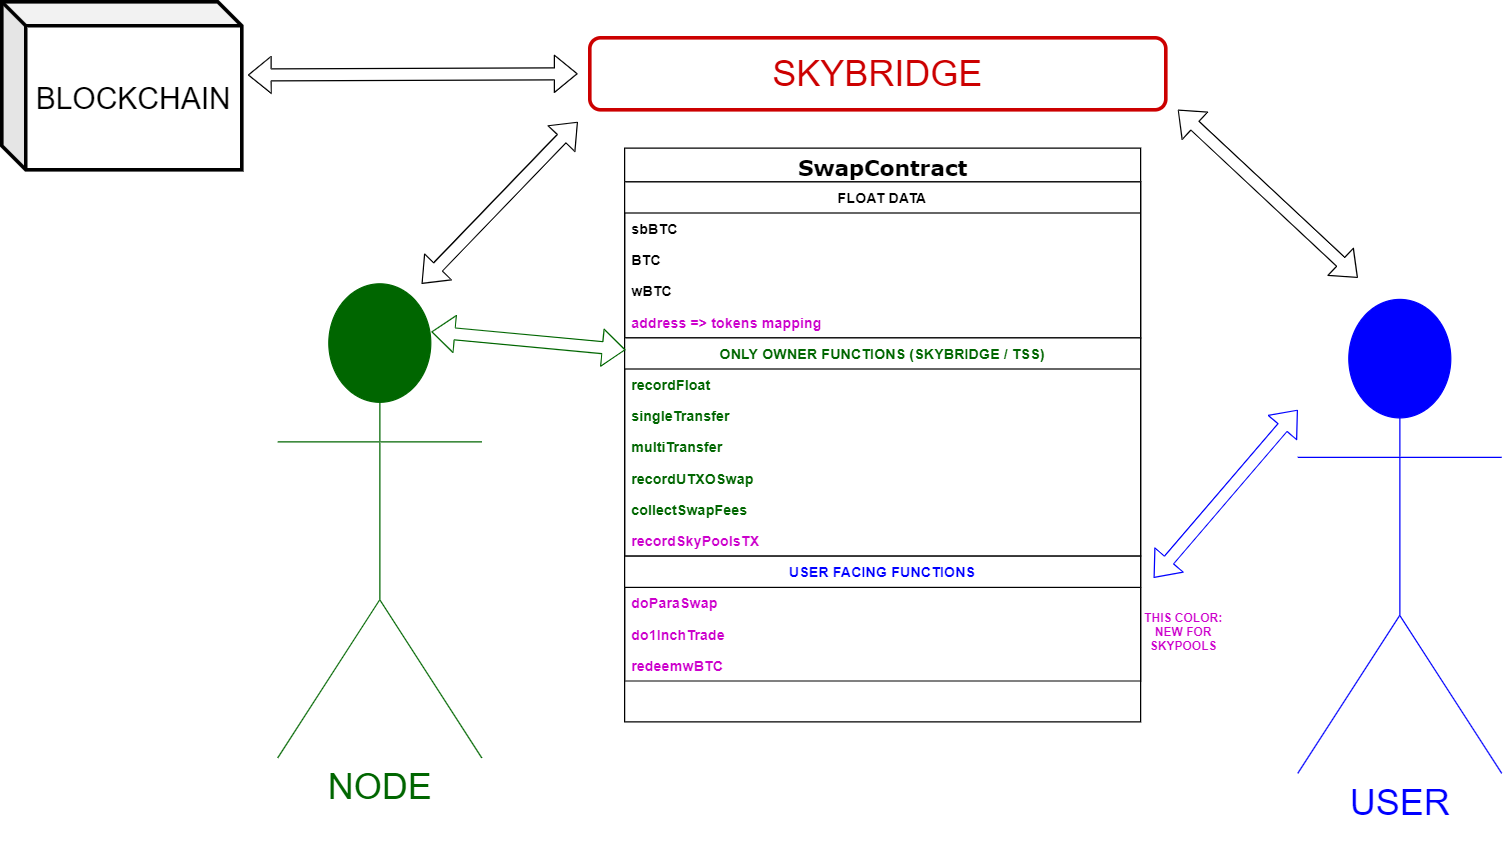

The diagram above was exported from draw.io. Its source (the exported page's mxGraphModel, read from the mxfile embedded in the PNG):
<mxGraphModel dx="2522" dy="1555" grid="1" gridSize="10" guides="1" tooltips="1" connect="1" arrows="1" fold="1" page="1" pageScale="1" pageWidth="1100" pageHeight="850" background="none" math="0" shadow="0">
  <root>
    <mxCell id="0" />
    <mxCell id="1" parent="0" />
    <mxCell id="ybz_ByUyoYit8w6Hwu6t-9" value="&lt;font style=&quot;font-size: 18px&quot;&gt;SwapContract&lt;/font&gt;" style="swimlane;html=1;fontStyle=1;align=center;verticalAlign=top;childLayout=stackLayout;horizontal=1;startSize=28;horizontalStack=0;resizeParent=1;resizeLast=0;collapsible=1;marginBottom=0;swimlaneFillColor=#ffffff;rounded=0;shadow=0;comic=0;labelBackgroundColor=none;strokeWidth=1;fillColor=none;fontFamily=Verdana;fontSize=12" parent="1" vertex="1">
      <mxGeometry x="409" y="102" width="430" height="478" as="geometry" />
    </mxCell>
    <object label="FLOAT DATA" id="ybz_ByUyoYit8w6Hwu6t-20">
      <mxCell style="swimlane;fontStyle=1;childLayout=stackLayout;horizontal=1;startSize=26;horizontalStack=0;resizeParent=1;resizeParentMax=0;resizeLast=0;collapsible=1;marginBottom=0;" parent="ybz_ByUyoYit8w6Hwu6t-9" vertex="1">
        <mxGeometry y="28" width="430" height="130" as="geometry" />
      </mxCell>
    </object>
    <mxCell id="ybz_ByUyoYit8w6Hwu6t-21" value="sbBTC&#10;" style="text;strokeColor=none;fillColor=none;align=left;verticalAlign=top;spacingLeft=4;spacingRight=4;overflow=hidden;rotatable=0;points=[[0,0.5],[1,0.5]];portConstraint=eastwest;fontStyle=1" parent="ybz_ByUyoYit8w6Hwu6t-20" vertex="1">
      <mxGeometry y="26" width="430" height="26" as="geometry" />
    </mxCell>
    <mxCell id="ybz_ByUyoYit8w6Hwu6t-22" value="BTC" style="text;strokeColor=none;fillColor=none;align=left;verticalAlign=top;spacingLeft=4;spacingRight=4;overflow=hidden;rotatable=0;points=[[0,0.5],[1,0.5]];portConstraint=eastwest;fontStyle=1" parent="ybz_ByUyoYit8w6Hwu6t-20" vertex="1">
      <mxGeometry y="52" width="430" height="26" as="geometry" />
    </mxCell>
    <mxCell id="ybz_ByUyoYit8w6Hwu6t-23" value="wBTC" style="text;strokeColor=none;fillColor=none;align=left;verticalAlign=top;spacingLeft=4;spacingRight=4;overflow=hidden;rotatable=0;points=[[0,0.5],[1,0.5]];portConstraint=eastwest;fontStyle=1" parent="ybz_ByUyoYit8w6Hwu6t-20" vertex="1">
      <mxGeometry y="78" width="430" height="26" as="geometry" />
    </mxCell>
    <mxCell id="ybz_ByUyoYit8w6Hwu6t-37" value="address =&gt; tokens mapping" style="text;strokeColor=none;fillColor=none;align=left;verticalAlign=top;spacingLeft=4;spacingRight=4;overflow=hidden;rotatable=0;points=[[0,0.5],[1,0.5]];portConstraint=eastwest;fontColor=#CC00CC;fontStyle=1" parent="ybz_ByUyoYit8w6Hwu6t-20" vertex="1">
      <mxGeometry y="104" width="430" height="26" as="geometry" />
    </mxCell>
    <mxCell id="ybz_ByUyoYit8w6Hwu6t-50" value="ONLY OWNER FUNCTIONS (SKYBRIDGE / TSS)" style="swimlane;fontStyle=1;childLayout=stackLayout;horizontal=1;startSize=26;horizontalStack=0;resizeParent=1;resizeParentMax=0;resizeLast=0;collapsible=1;marginBottom=0;fontColor=#006600;" parent="ybz_ByUyoYit8w6Hwu6t-9" vertex="1">
      <mxGeometry y="158" width="430" height="182" as="geometry" />
    </mxCell>
    <mxCell id="ybz_ByUyoYit8w6Hwu6t-51" value="recordFloat" style="text;strokeColor=none;fillColor=none;align=left;verticalAlign=top;spacingLeft=4;spacingRight=4;overflow=hidden;rotatable=0;points=[[0,0.5],[1,0.5]];portConstraint=eastwest;fontColor=#006600;fontStyle=1" parent="ybz_ByUyoYit8w6Hwu6t-50" vertex="1">
      <mxGeometry y="26" width="430" height="26" as="geometry" />
    </mxCell>
    <mxCell id="ybz_ByUyoYit8w6Hwu6t-52" value="singleTransfer" style="text;strokeColor=none;fillColor=none;align=left;verticalAlign=top;spacingLeft=4;spacingRight=4;overflow=hidden;rotatable=0;points=[[0,0.5],[1,0.5]];portConstraint=eastwest;fontColor=#006600;fontStyle=1" parent="ybz_ByUyoYit8w6Hwu6t-50" vertex="1">
      <mxGeometry y="52" width="430" height="26" as="geometry" />
    </mxCell>
    <mxCell id="ybz_ByUyoYit8w6Hwu6t-53" value="multiTransfer" style="text;strokeColor=none;fillColor=none;align=left;verticalAlign=top;spacingLeft=4;spacingRight=4;overflow=hidden;rotatable=0;points=[[0,0.5],[1,0.5]];portConstraint=eastwest;fontColor=#006600;fontStyle=1" parent="ybz_ByUyoYit8w6Hwu6t-50" vertex="1">
      <mxGeometry y="78" width="430" height="26" as="geometry" />
    </mxCell>
    <mxCell id="ybz_ByUyoYit8w6Hwu6t-58" value="recordUTXOSwap" style="text;strokeColor=none;fillColor=none;align=left;verticalAlign=top;spacingLeft=4;spacingRight=4;overflow=hidden;rotatable=0;points=[[0,0.5],[1,0.5]];portConstraint=eastwest;fontColor=#006600;fontStyle=1" parent="ybz_ByUyoYit8w6Hwu6t-50" vertex="1">
      <mxGeometry y="104" width="430" height="26" as="geometry" />
    </mxCell>
    <mxCell id="ybz_ByUyoYit8w6Hwu6t-59" value="collectSwapFees" style="text;strokeColor=none;fillColor=none;align=left;verticalAlign=top;spacingLeft=4;spacingRight=4;overflow=hidden;rotatable=0;points=[[0,0.5],[1,0.5]];portConstraint=eastwest;fontColor=#006600;fontStyle=1" parent="ybz_ByUyoYit8w6Hwu6t-50" vertex="1">
      <mxGeometry y="130" width="430" height="26" as="geometry" />
    </mxCell>
    <mxCell id="ybz_ByUyoYit8w6Hwu6t-60" value="recordSkyPoolsTX" style="text;strokeColor=none;fillColor=none;align=left;verticalAlign=top;spacingLeft=4;spacingRight=4;overflow=hidden;rotatable=0;points=[[0,0.5],[1,0.5]];portConstraint=eastwest;fontColor=#CC00CC;fontStyle=1" parent="ybz_ByUyoYit8w6Hwu6t-50" vertex="1">
      <mxGeometry y="156" width="430" height="26" as="geometry" />
    </mxCell>
    <mxCell id="ybz_ByUyoYit8w6Hwu6t-54" value="USER FACING FUNCTIONS" style="swimlane;fontStyle=1;childLayout=stackLayout;horizontal=1;startSize=26;horizontalStack=0;resizeParent=1;resizeParentMax=0;resizeLast=0;collapsible=1;marginBottom=0;fontColor=#0000FF;" parent="ybz_ByUyoYit8w6Hwu6t-9" vertex="1">
      <mxGeometry y="340" width="430" height="104" as="geometry" />
    </mxCell>
    <mxCell id="ybz_ByUyoYit8w6Hwu6t-55" value="doParaSwap" style="text;strokeColor=none;fillColor=none;align=left;verticalAlign=top;spacingLeft=4;spacingRight=4;overflow=hidden;rotatable=0;points=[[0,0.5],[1,0.5]];portConstraint=eastwest;fontColor=#CC00CC;fontStyle=1" parent="ybz_ByUyoYit8w6Hwu6t-54" vertex="1">
      <mxGeometry y="26" width="430" height="26" as="geometry" />
    </mxCell>
    <mxCell id="ybz_ByUyoYit8w6Hwu6t-56" value="do1InchTrade" style="text;strokeColor=none;fillColor=none;align=left;verticalAlign=top;spacingLeft=4;spacingRight=4;overflow=hidden;rotatable=0;points=[[0,0.5],[1,0.5]];portConstraint=eastwest;fontColor=#CC00CC;fontStyle=1" parent="ybz_ByUyoYit8w6Hwu6t-54" vertex="1">
      <mxGeometry y="52" width="430" height="26" as="geometry" />
    </mxCell>
    <mxCell id="ybz_ByUyoYit8w6Hwu6t-57" value="redeemwBTC" style="text;strokeColor=none;fillColor=none;align=left;verticalAlign=top;spacingLeft=4;spacingRight=4;overflow=hidden;rotatable=0;points=[[0,0.5],[1,0.5]];portConstraint=eastwest;fontColor=#CC00CC;fontStyle=1" parent="ybz_ByUyoYit8w6Hwu6t-54" vertex="1">
      <mxGeometry y="78" width="430" height="26" as="geometry" />
    </mxCell>
    <mxCell id="dQPa3xpc4PmXPfU4rHgp-3" value="&lt;font color=&quot;#006600&quot; style=&quot;font-size: 30px&quot;&gt;NODE&lt;br&gt;&lt;br&gt;&lt;/font&gt;" style="shape=umlActor;verticalLabelPosition=bottom;verticalAlign=top;html=1;outlineConnect=0;fillColor=#006600;strokeColor=#006600;labelPosition=center;align=center;fontSize=30;" vertex="1" parent="1">
      <mxGeometry x="120" y="215" width="170" height="395" as="geometry" />
    </mxCell>
    <mxCell id="dQPa3xpc4PmXPfU4rHgp-7" value="&lt;font style=&quot;font-size: 30px&quot;&gt;USER&lt;/font&gt;" style="shape=umlActor;verticalLabelPosition=bottom;verticalAlign=top;html=1;outlineConnect=0;labelPosition=center;align=center;fontSize=30;fontColor=#0000FF;fillColor=#0000FF;strokeColor=#0000FF;" vertex="1" parent="1">
      <mxGeometry x="970" y="228" width="170" height="395" as="geometry" />
    </mxCell>
    <mxCell id="dQPa3xpc4PmXPfU4rHgp-10" value="&lt;font color=&quot;#cc0000&quot;&gt;SKYBRIDGE&lt;/font&gt;" style="rounded=1;whiteSpace=wrap;html=1;fontSize=30;fontColor=#0000FF;fillColor=none;strokeColor=#CC0000;strokeWidth=3;" vertex="1" parent="1">
      <mxGeometry x="380" y="10" width="480" height="60" as="geometry" />
    </mxCell>
    <mxCell id="dQPa3xpc4PmXPfU4rHgp-11" value="" style="shape=flexArrow;endArrow=classic;startArrow=classic;html=1;fontSize=30;fontColor=#0000FF;" edge="1" parent="1">
      <mxGeometry width="100" height="100" relative="1" as="geometry">
        <mxPoint x="240" y="215" as="sourcePoint" />
        <mxPoint x="370" y="80" as="targetPoint" />
      </mxGeometry>
    </mxCell>
    <mxCell id="dQPa3xpc4PmXPfU4rHgp-13" value="" style="shape=flexArrow;endArrow=classic;startArrow=classic;html=1;fontSize=30;fontColor=#0000FF;" edge="1" parent="1">
      <mxGeometry width="100" height="100" relative="1" as="geometry">
        <mxPoint x="1020" y="210" as="sourcePoint" />
        <mxPoint x="870" y="70" as="targetPoint" />
      </mxGeometry>
    </mxCell>
    <mxCell id="dQPa3xpc4PmXPfU4rHgp-14" value="THIS COLOR: NEW FOR SKYPOOLS" style="text;html=1;strokeColor=none;fillColor=none;align=center;verticalAlign=middle;whiteSpace=wrap;rounded=0;fontSize=10;fontColor=#CC00CC;fontStyle=1" vertex="1" parent="1">
      <mxGeometry x="830" y="490" width="90" height="30" as="geometry" />
    </mxCell>
    <mxCell id="dQPa3xpc4PmXPfU4rHgp-17" value="" style="shape=flexArrow;endArrow=classic;startArrow=classic;html=1;fontSize=10;fontColor=#CC00CC;exitX=1.025;exitY=0.436;exitDx=0;exitDy=0;exitPerimeter=0;" edge="1" parent="1" source="dQPa3xpc4PmXPfU4rHgp-18">
      <mxGeometry width="100" height="100" relative="1" as="geometry">
        <mxPoint x="150" y="40" as="sourcePoint" />
        <mxPoint x="370" y="40" as="targetPoint" />
      </mxGeometry>
    </mxCell>
    <mxCell id="dQPa3xpc4PmXPfU4rHgp-18" value="BLOCKCHAIN" style="shape=cube;whiteSpace=wrap;html=1;boundedLbl=1;backgroundOutline=1;darkOpacity=0.05;darkOpacity2=0.1;fontSize=25;strokeWidth=3;fillColor=none;" vertex="1" parent="1">
      <mxGeometry x="-110" y="-20" width="200" height="140" as="geometry" />
    </mxCell>
    <mxCell id="dQPa3xpc4PmXPfU4rHgp-19" value="" style="shape=flexArrow;endArrow=classic;startArrow=classic;html=1;fontSize=25;fontColor=#0000FF;strokeColor=#0000FF;" edge="1" parent="1">
      <mxGeometry width="100" height="100" relative="1" as="geometry">
        <mxPoint x="850" y="460" as="sourcePoint" />
        <mxPoint x="970" y="320" as="targetPoint" />
      </mxGeometry>
    </mxCell>
    <mxCell id="dQPa3xpc4PmXPfU4rHgp-20" value="" style="shape=flexArrow;endArrow=classic;startArrow=classic;html=1;fontSize=25;fontColor=#006600;entryX=0.002;entryY=0.055;entryDx=0;entryDy=0;entryPerimeter=0;strokeColor=#006600;" edge="1" parent="1" target="ybz_ByUyoYit8w6Hwu6t-50">
      <mxGeometry width="100" height="100" relative="1" as="geometry">
        <mxPoint x="248" y="255" as="sourcePoint" />
        <mxPoint x="370" y="230" as="targetPoint" />
      </mxGeometry>
    </mxCell>
  </root>
</mxGraphModel>